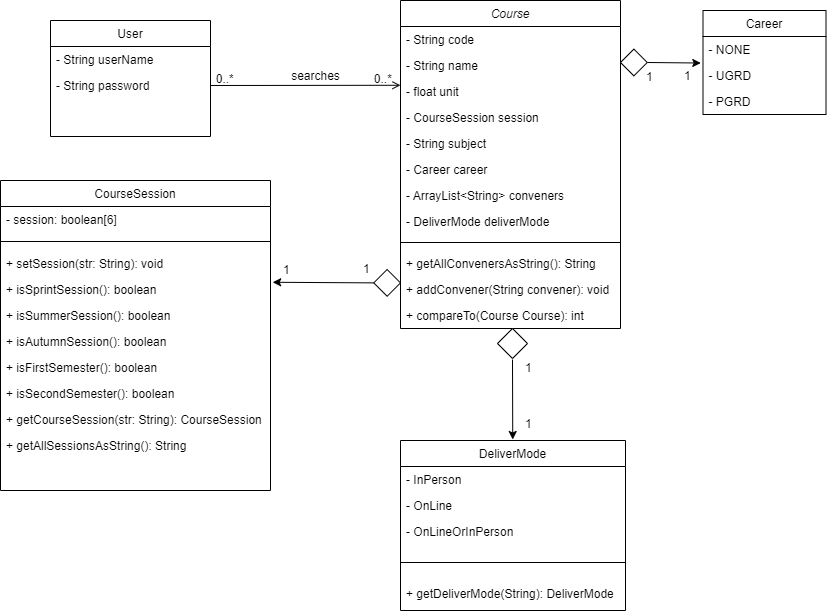

The diagram above was exported from draw.io. Its source (the exported page's mxGraphModel, read from the mxfile embedded in the PNG):
<mxGraphModel dx="2168" dy="683" grid="1" gridSize="10" guides="1" tooltips="1" connect="1" arrows="1" fold="1" page="1" pageScale="1" pageWidth="827" pageHeight="1169" math="0" shadow="0">
  <root>
    <mxCell id="WIyWlLk6GJQsqaUBKTNV-0" />
    <mxCell id="WIyWlLk6GJQsqaUBKTNV-1" parent="WIyWlLk6GJQsqaUBKTNV-0" />
    <mxCell id="zkfFHV4jXpPFQw0GAbJ--0" value="Course" style="swimlane;fontStyle=2;align=center;verticalAlign=top;childLayout=stackLayout;horizontal=1;startSize=26;horizontalStack=0;resizeParent=1;resizeLast=0;collapsible=1;marginBottom=0;rounded=0;shadow=0;strokeWidth=1;" parent="WIyWlLk6GJQsqaUBKTNV-1" vertex="1">
      <mxGeometry x="390" y="40" width="220" height="328" as="geometry">
        <mxRectangle x="350" y="40" width="160" height="26" as="alternateBounds" />
      </mxGeometry>
    </mxCell>
    <mxCell id="zkfFHV4jXpPFQw0GAbJ--1" value="- String code" style="text;align=left;verticalAlign=top;spacingLeft=4;spacingRight=4;overflow=hidden;rotatable=0;points=[[0,0.5],[1,0.5]];portConstraint=eastwest;" parent="zkfFHV4jXpPFQw0GAbJ--0" vertex="1">
      <mxGeometry y="26" width="220" height="26" as="geometry" />
    </mxCell>
    <mxCell id="zkfFHV4jXpPFQw0GAbJ--2" value="- String name" style="text;align=left;verticalAlign=top;spacingLeft=4;spacingRight=4;overflow=hidden;rotatable=0;points=[[0,0.5],[1,0.5]];portConstraint=eastwest;rounded=0;shadow=0;html=0;" parent="zkfFHV4jXpPFQw0GAbJ--0" vertex="1">
      <mxGeometry y="52" width="220" height="26" as="geometry" />
    </mxCell>
    <mxCell id="zkfFHV4jXpPFQw0GAbJ--3" value="- float unit" style="text;align=left;verticalAlign=top;spacingLeft=4;spacingRight=4;overflow=hidden;rotatable=0;points=[[0,0.5],[1,0.5]];portConstraint=eastwest;rounded=0;shadow=0;html=0;" parent="zkfFHV4jXpPFQw0GAbJ--0" vertex="1">
      <mxGeometry y="78" width="220" height="26" as="geometry" />
    </mxCell>
    <mxCell id="zkfFHV4jXpPFQw0GAbJ--5" value="- CourseSession session" style="text;align=left;verticalAlign=top;spacingLeft=4;spacingRight=4;overflow=hidden;rotatable=0;points=[[0,0.5],[1,0.5]];portConstraint=eastwest;" parent="zkfFHV4jXpPFQw0GAbJ--0" vertex="1">
      <mxGeometry y="104" width="220" height="26" as="geometry" />
    </mxCell>
    <mxCell id="fFB71SP1FKgC7rFVCYWi-1" value="- String subject" style="text;align=left;verticalAlign=top;spacingLeft=4;spacingRight=4;overflow=hidden;rotatable=0;points=[[0,0.5],[1,0.5]];portConstraint=eastwest;" vertex="1" parent="zkfFHV4jXpPFQw0GAbJ--0">
      <mxGeometry y="130" width="220" height="26" as="geometry" />
    </mxCell>
    <mxCell id="fFB71SP1FKgC7rFVCYWi-2" value="- Career career" style="text;align=left;verticalAlign=top;spacingLeft=4;spacingRight=4;overflow=hidden;rotatable=0;points=[[0,0.5],[1,0.5]];portConstraint=eastwest;" vertex="1" parent="zkfFHV4jXpPFQw0GAbJ--0">
      <mxGeometry y="156" width="220" height="26" as="geometry" />
    </mxCell>
    <mxCell id="fFB71SP1FKgC7rFVCYWi-3" value="- ArrayList&lt;String&gt; conveners" style="text;align=left;verticalAlign=top;spacingLeft=4;spacingRight=4;overflow=hidden;rotatable=0;points=[[0,0.5],[1,0.5]];portConstraint=eastwest;" vertex="1" parent="zkfFHV4jXpPFQw0GAbJ--0">
      <mxGeometry y="182" width="220" height="26" as="geometry" />
    </mxCell>
    <mxCell id="fFB71SP1FKgC7rFVCYWi-4" value="- DeliverMode deliverMode" style="text;align=left;verticalAlign=top;spacingLeft=4;spacingRight=4;overflow=hidden;rotatable=0;points=[[0,0.5],[1,0.5]];portConstraint=eastwest;" vertex="1" parent="zkfFHV4jXpPFQw0GAbJ--0">
      <mxGeometry y="208" width="220" height="26" as="geometry" />
    </mxCell>
    <mxCell id="zkfFHV4jXpPFQw0GAbJ--4" value="" style="line;html=1;strokeWidth=1;align=left;verticalAlign=middle;spacingTop=-1;spacingLeft=3;spacingRight=3;rotatable=0;labelPosition=right;points=[];portConstraint=eastwest;" parent="zkfFHV4jXpPFQw0GAbJ--0" vertex="1">
      <mxGeometry y="234" width="220" height="16" as="geometry" />
    </mxCell>
    <mxCell id="fFB71SP1FKgC7rFVCYWi-7" value="+ getAllConvenersAsString(): String" style="text;align=left;verticalAlign=top;spacingLeft=4;spacingRight=4;overflow=hidden;rotatable=0;points=[[0,0.5],[1,0.5]];portConstraint=eastwest;" vertex="1" parent="zkfFHV4jXpPFQw0GAbJ--0">
      <mxGeometry y="250" width="220" height="26" as="geometry" />
    </mxCell>
    <mxCell id="fFB71SP1FKgC7rFVCYWi-5" value="+ addConvener(String convener): void" style="text;align=left;verticalAlign=top;spacingLeft=4;spacingRight=4;overflow=hidden;rotatable=0;points=[[0,0.5],[1,0.5]];portConstraint=eastwest;" vertex="1" parent="zkfFHV4jXpPFQw0GAbJ--0">
      <mxGeometry y="276" width="220" height="26" as="geometry" />
    </mxCell>
    <mxCell id="fFB71SP1FKgC7rFVCYWi-6" value="+ compareTo(Course Course): int" style="text;align=left;verticalAlign=top;spacingLeft=4;spacingRight=4;overflow=hidden;rotatable=0;points=[[0,0.5],[1,0.5]];portConstraint=eastwest;" vertex="1" parent="zkfFHV4jXpPFQw0GAbJ--0">
      <mxGeometry y="302" width="220" height="26" as="geometry" />
    </mxCell>
    <mxCell id="zkfFHV4jXpPFQw0GAbJ--6" value="Career" style="swimlane;fontStyle=0;align=center;verticalAlign=top;childLayout=stackLayout;horizontal=1;startSize=26;horizontalStack=0;resizeParent=1;resizeLast=0;collapsible=1;marginBottom=0;rounded=0;shadow=0;strokeWidth=1;" parent="WIyWlLk6GJQsqaUBKTNV-1" vertex="1">
      <mxGeometry x="692.5" y="50" width="123" height="104" as="geometry">
        <mxRectangle x="130" y="380" width="160" height="26" as="alternateBounds" />
      </mxGeometry>
    </mxCell>
    <mxCell id="zkfFHV4jXpPFQw0GAbJ--7" value="- NONE" style="text;align=left;verticalAlign=top;spacingLeft=4;spacingRight=4;overflow=hidden;rotatable=0;points=[[0,0.5],[1,0.5]];portConstraint=eastwest;" parent="zkfFHV4jXpPFQw0GAbJ--6" vertex="1">
      <mxGeometry y="26" width="123" height="26" as="geometry" />
    </mxCell>
    <mxCell id="zkfFHV4jXpPFQw0GAbJ--8" value="- UGRD&#10;&#10;" style="text;align=left;verticalAlign=top;spacingLeft=4;spacingRight=4;overflow=hidden;rotatable=0;points=[[0,0.5],[1,0.5]];portConstraint=eastwest;rounded=0;shadow=0;html=0;" parent="zkfFHV4jXpPFQw0GAbJ--6" vertex="1">
      <mxGeometry y="52" width="123" height="26" as="geometry" />
    </mxCell>
    <mxCell id="fFB71SP1FKgC7rFVCYWi-16" value="- PGRD" style="text;align=left;verticalAlign=top;spacingLeft=4;spacingRight=4;overflow=hidden;rotatable=0;points=[[0,0.5],[1,0.5]];portConstraint=eastwest;rounded=0;shadow=0;html=0;" vertex="1" parent="zkfFHV4jXpPFQw0GAbJ--6">
      <mxGeometry y="78" width="123" height="26" as="geometry" />
    </mxCell>
    <mxCell id="zkfFHV4jXpPFQw0GAbJ--13" value="DeliverMode" style="swimlane;fontStyle=0;align=center;verticalAlign=top;childLayout=stackLayout;horizontal=1;startSize=26;horizontalStack=0;resizeParent=1;resizeLast=0;collapsible=1;marginBottom=0;rounded=0;shadow=0;strokeWidth=1;" parent="WIyWlLk6GJQsqaUBKTNV-1" vertex="1">
      <mxGeometry x="390" y="480" width="225" height="170" as="geometry">
        <mxRectangle x="340" y="380" width="170" height="26" as="alternateBounds" />
      </mxGeometry>
    </mxCell>
    <mxCell id="zkfFHV4jXpPFQw0GAbJ--14" value="- InPerson " style="text;align=left;verticalAlign=top;spacingLeft=4;spacingRight=4;overflow=hidden;rotatable=0;points=[[0,0.5],[1,0.5]];portConstraint=eastwest;" parent="zkfFHV4jXpPFQw0GAbJ--13" vertex="1">
      <mxGeometry y="26" width="225" height="26" as="geometry" />
    </mxCell>
    <mxCell id="fFB71SP1FKgC7rFVCYWi-12" value="- OnLine" style="text;align=left;verticalAlign=top;spacingLeft=4;spacingRight=4;overflow=hidden;rotatable=0;points=[[0,0.5],[1,0.5]];portConstraint=eastwest;" vertex="1" parent="zkfFHV4jXpPFQw0GAbJ--13">
      <mxGeometry y="52" width="225" height="26" as="geometry" />
    </mxCell>
    <mxCell id="fFB71SP1FKgC7rFVCYWi-13" value=" - OnLineOrInPerson" style="text;align=left;verticalAlign=top;spacingLeft=4;spacingRight=4;overflow=hidden;rotatable=0;points=[[0,0.5],[1,0.5]];portConstraint=eastwest;" vertex="1" parent="zkfFHV4jXpPFQw0GAbJ--13">
      <mxGeometry y="78" width="225" height="26" as="geometry" />
    </mxCell>
    <mxCell id="zkfFHV4jXpPFQw0GAbJ--15" value="" style="line;html=1;strokeWidth=1;align=left;verticalAlign=middle;spacingTop=-1;spacingLeft=3;spacingRight=3;rotatable=0;labelPosition=right;points=[];portConstraint=eastwest;" parent="zkfFHV4jXpPFQw0GAbJ--13" vertex="1">
      <mxGeometry y="104" width="225" height="36" as="geometry" />
    </mxCell>
    <mxCell id="fFB71SP1FKgC7rFVCYWi-11" value="+ getDeliverMode(String): DeliverMode" style="text;align=left;verticalAlign=top;spacingLeft=4;spacingRight=4;overflow=hidden;rotatable=0;points=[[0,0.5],[1,0.5]];portConstraint=eastwest;" vertex="1" parent="zkfFHV4jXpPFQw0GAbJ--13">
      <mxGeometry y="140" width="225" height="26" as="geometry" />
    </mxCell>
    <mxCell id="zkfFHV4jXpPFQw0GAbJ--17" value="User" style="swimlane;fontStyle=0;align=center;verticalAlign=top;childLayout=stackLayout;horizontal=1;startSize=26;horizontalStack=0;resizeParent=1;resizeLast=0;collapsible=1;marginBottom=0;rounded=0;shadow=0;strokeWidth=1;" parent="WIyWlLk6GJQsqaUBKTNV-1" vertex="1">
      <mxGeometry x="40" y="60" width="160" height="116" as="geometry">
        <mxRectangle x="550" y="140" width="160" height="26" as="alternateBounds" />
      </mxGeometry>
    </mxCell>
    <mxCell id="zkfFHV4jXpPFQw0GAbJ--18" value="- String userName" style="text;align=left;verticalAlign=top;spacingLeft=4;spacingRight=4;overflow=hidden;rotatable=0;points=[[0,0.5],[1,0.5]];portConstraint=eastwest;" parent="zkfFHV4jXpPFQw0GAbJ--17" vertex="1">
      <mxGeometry y="26" width="160" height="26" as="geometry" />
    </mxCell>
    <mxCell id="zkfFHV4jXpPFQw0GAbJ--19" value="- String password" style="text;align=left;verticalAlign=top;spacingLeft=4;spacingRight=4;overflow=hidden;rotatable=0;points=[[0,0.5],[1,0.5]];portConstraint=eastwest;rounded=0;shadow=0;html=0;" parent="zkfFHV4jXpPFQw0GAbJ--17" vertex="1">
      <mxGeometry y="52" width="160" height="26" as="geometry" />
    </mxCell>
    <mxCell id="zkfFHV4jXpPFQw0GAbJ--26" value="" style="endArrow=open;shadow=0;strokeWidth=1;rounded=0;endFill=1;edgeStyle=elbowEdgeStyle;elbow=vertical;exitX=1;exitY=0.5;exitDx=0;exitDy=0;" parent="WIyWlLk6GJQsqaUBKTNV-1" source="zkfFHV4jXpPFQw0GAbJ--19" target="zkfFHV4jXpPFQw0GAbJ--3" edge="1">
      <mxGeometry x="0.5" y="41" relative="1" as="geometry">
        <mxPoint x="334" y="184.65599999999995" as="sourcePoint" />
        <mxPoint x="518" y="210" as="targetPoint" />
        <mxPoint x="-40" y="32" as="offset" />
      </mxGeometry>
    </mxCell>
    <mxCell id="zkfFHV4jXpPFQw0GAbJ--27" value="0..*" style="resizable=0;align=left;verticalAlign=bottom;labelBackgroundColor=none;fontSize=12;" parent="zkfFHV4jXpPFQw0GAbJ--26" connectable="0" vertex="1">
      <mxGeometry x="-1" relative="1" as="geometry">
        <mxPoint x="4" y="2" as="offset" />
      </mxGeometry>
    </mxCell>
    <mxCell id="zkfFHV4jXpPFQw0GAbJ--28" value="0..*" style="resizable=0;align=right;verticalAlign=bottom;labelBackgroundColor=none;fontSize=12;" parent="zkfFHV4jXpPFQw0GAbJ--26" connectable="0" vertex="1">
      <mxGeometry x="1" relative="1" as="geometry">
        <mxPoint x="-7" y="2" as="offset" />
      </mxGeometry>
    </mxCell>
    <mxCell id="zkfFHV4jXpPFQw0GAbJ--29" value="searches" style="text;html=1;resizable=0;points=[];;align=center;verticalAlign=middle;labelBackgroundColor=none;rounded=0;shadow=0;strokeWidth=1;fontSize=12;" parent="zkfFHV4jXpPFQw0GAbJ--26" vertex="1" connectable="0">
      <mxGeometry x="0.5" y="49" relative="1" as="geometry">
        <mxPoint x="-38" y="40" as="offset" />
      </mxGeometry>
    </mxCell>
    <mxCell id="fFB71SP1FKgC7rFVCYWi-9" value="" style="rhombus;whiteSpace=wrap;html=1;" vertex="1" parent="WIyWlLk6GJQsqaUBKTNV-1">
      <mxGeometry x="487" y="368" width="30" height="30" as="geometry" />
    </mxCell>
    <mxCell id="fFB71SP1FKgC7rFVCYWi-22" value="" style="rhombus;whiteSpace=wrap;html=1;" vertex="1" parent="WIyWlLk6GJQsqaUBKTNV-1">
      <mxGeometry x="610" y="88.62" width="26.75" height="26.75" as="geometry" />
    </mxCell>
    <mxCell id="fFB71SP1FKgC7rFVCYWi-39" value="CourseSession " style="swimlane;fontStyle=0;align=center;verticalAlign=top;childLayout=stackLayout;horizontal=1;startSize=26;horizontalStack=0;resizeParent=1;resizeLast=0;collapsible=1;marginBottom=0;rounded=0;shadow=0;strokeWidth=1;" vertex="1" parent="WIyWlLk6GJQsqaUBKTNV-1">
      <mxGeometry x="-10" y="220" width="270" height="310" as="geometry">
        <mxRectangle x="340" y="380" width="170" height="26" as="alternateBounds" />
      </mxGeometry>
    </mxCell>
    <mxCell id="fFB71SP1FKgC7rFVCYWi-40" value="- session: boolean[6]" style="text;align=left;verticalAlign=top;spacingLeft=4;spacingRight=4;overflow=hidden;rotatable=0;points=[[0,0.5],[1,0.5]];portConstraint=eastwest;" vertex="1" parent="fFB71SP1FKgC7rFVCYWi-39">
      <mxGeometry y="26" width="270" height="26" as="geometry" />
    </mxCell>
    <mxCell id="fFB71SP1FKgC7rFVCYWi-43" value="" style="line;html=1;strokeWidth=1;align=left;verticalAlign=middle;spacingTop=-1;spacingLeft=3;spacingRight=3;rotatable=0;labelPosition=right;points=[];portConstraint=eastwest;" vertex="1" parent="fFB71SP1FKgC7rFVCYWi-39">
      <mxGeometry y="52" width="270" height="18" as="geometry" />
    </mxCell>
    <mxCell id="fFB71SP1FKgC7rFVCYWi-44" value="+ setSession(str: String): void" style="text;align=left;verticalAlign=top;spacingLeft=4;spacingRight=4;overflow=hidden;rotatable=0;points=[[0,0.5],[1,0.5]];portConstraint=eastwest;" vertex="1" parent="fFB71SP1FKgC7rFVCYWi-39">
      <mxGeometry y="70" width="270" height="26" as="geometry" />
    </mxCell>
    <mxCell id="fFB71SP1FKgC7rFVCYWi-45" value="+ isSprintSession(): boolean" style="text;align=left;verticalAlign=top;spacingLeft=4;spacingRight=4;overflow=hidden;rotatable=0;points=[[0,0.5],[1,0.5]];portConstraint=eastwest;" vertex="1" parent="fFB71SP1FKgC7rFVCYWi-39">
      <mxGeometry y="96" width="270" height="26" as="geometry" />
    </mxCell>
    <mxCell id="fFB71SP1FKgC7rFVCYWi-46" value="+ isSummerSession(): boolean" style="text;align=left;verticalAlign=top;spacingLeft=4;spacingRight=4;overflow=hidden;rotatable=0;points=[[0,0.5],[1,0.5]];portConstraint=eastwest;" vertex="1" parent="fFB71SP1FKgC7rFVCYWi-39">
      <mxGeometry y="122" width="270" height="26" as="geometry" />
    </mxCell>
    <mxCell id="fFB71SP1FKgC7rFVCYWi-47" value="+ isAutumnSession(): boolean" style="text;align=left;verticalAlign=top;spacingLeft=4;spacingRight=4;overflow=hidden;rotatable=0;points=[[0,0.5],[1,0.5]];portConstraint=eastwest;" vertex="1" parent="fFB71SP1FKgC7rFVCYWi-39">
      <mxGeometry y="148" width="270" height="26" as="geometry" />
    </mxCell>
    <mxCell id="fFB71SP1FKgC7rFVCYWi-50" value="+ isFirstSemester(): boolean" style="text;align=left;verticalAlign=top;spacingLeft=4;spacingRight=4;overflow=hidden;rotatable=0;points=[[0,0.5],[1,0.5]];portConstraint=eastwest;" vertex="1" parent="fFB71SP1FKgC7rFVCYWi-39">
      <mxGeometry y="174" width="270" height="26" as="geometry" />
    </mxCell>
    <mxCell id="fFB71SP1FKgC7rFVCYWi-51" value="+ isSecondSemester(): boolean" style="text;align=left;verticalAlign=top;spacingLeft=4;spacingRight=4;overflow=hidden;rotatable=0;points=[[0,0.5],[1,0.5]];portConstraint=eastwest;" vertex="1" parent="fFB71SP1FKgC7rFVCYWi-39">
      <mxGeometry y="200" width="270" height="26" as="geometry" />
    </mxCell>
    <mxCell id="fFB71SP1FKgC7rFVCYWi-52" value="+ getCourseSession(str: String): CourseSession" style="text;align=left;verticalAlign=top;spacingLeft=4;spacingRight=4;overflow=hidden;rotatable=0;points=[[0,0.5],[1,0.5]];portConstraint=eastwest;" vertex="1" parent="fFB71SP1FKgC7rFVCYWi-39">
      <mxGeometry y="226" width="270" height="26" as="geometry" />
    </mxCell>
    <mxCell id="fFB71SP1FKgC7rFVCYWi-53" value="+ getAllSessionsAsString(): String" style="text;align=left;verticalAlign=top;spacingLeft=4;spacingRight=4;overflow=hidden;rotatable=0;points=[[0,0.5],[1,0.5]];portConstraint=eastwest;" vertex="1" parent="fFB71SP1FKgC7rFVCYWi-39">
      <mxGeometry y="252" width="270" height="26" as="geometry" />
    </mxCell>
    <mxCell id="fFB71SP1FKgC7rFVCYWi-56" value="" style="rhombus;whiteSpace=wrap;html=1;" vertex="1" parent="WIyWlLk6GJQsqaUBKTNV-1">
      <mxGeometry x="363.25" y="309" width="26.75" height="26.75" as="geometry" />
    </mxCell>
    <mxCell id="fFB71SP1FKgC7rFVCYWi-63" value="" style="endArrow=classic;html=1;rounded=0;entryX=1.008;entryY=0.222;entryDx=0;entryDy=0;exitX=0;exitY=0.5;exitDx=0;exitDy=0;entryPerimeter=0;" edge="1" parent="WIyWlLk6GJQsqaUBKTNV-1" source="fFB71SP1FKgC7rFVCYWi-56" target="fFB71SP1FKgC7rFVCYWi-45">
      <mxGeometry width="50" height="50" relative="1" as="geometry">
        <mxPoint x="420" y="300" as="sourcePoint" />
        <mxPoint x="470" y="250" as="targetPoint" />
      </mxGeometry>
    </mxCell>
    <mxCell id="fFB71SP1FKgC7rFVCYWi-64" value="" style="endArrow=classic;html=1;rounded=0;exitX=1;exitY=0.5;exitDx=0;exitDy=0;entryX=-0.018;entryY=0.02;entryDx=0;entryDy=0;entryPerimeter=0;" edge="1" parent="WIyWlLk6GJQsqaUBKTNV-1" source="fFB71SP1FKgC7rFVCYWi-22" target="zkfFHV4jXpPFQw0GAbJ--8">
      <mxGeometry width="50" height="50" relative="1" as="geometry">
        <mxPoint x="640" y="150" as="sourcePoint" />
        <mxPoint x="690" y="100" as="targetPoint" />
      </mxGeometry>
    </mxCell>
    <mxCell id="fFB71SP1FKgC7rFVCYWi-66" value="" style="endArrow=classic;html=1;rounded=0;" edge="1" parent="WIyWlLk6GJQsqaUBKTNV-1">
      <mxGeometry width="50" height="50" relative="1" as="geometry">
        <mxPoint x="502" y="399" as="sourcePoint" />
        <mxPoint x="502.242424242424" y="479" as="targetPoint" />
      </mxGeometry>
    </mxCell>
    <mxCell id="fFB71SP1FKgC7rFVCYWi-67" value="1" style="resizable=0;align=left;verticalAlign=bottom;labelBackgroundColor=none;fontSize=12;" connectable="0" vertex="1" parent="WIyWlLk6GJQsqaUBKTNV-1">
      <mxGeometry x="213.8888888888889" y="141.1111111111111" as="geometry">
        <mxPoint x="57" y="177" as="offset" />
      </mxGeometry>
    </mxCell>
    <mxCell id="fFB71SP1FKgC7rFVCYWi-68" value="1" style="resizable=0;align=left;verticalAlign=bottom;labelBackgroundColor=none;fontSize=12;" connectable="0" vertex="1" parent="WIyWlLk6GJQsqaUBKTNV-1">
      <mxGeometry x="350.9988888888889" y="317.0011111111111" as="geometry" />
    </mxCell>
    <mxCell id="fFB71SP1FKgC7rFVCYWi-69" value="1" style="resizable=0;align=left;verticalAlign=bottom;labelBackgroundColor=none;fontSize=12;" connectable="0" vertex="1" parent="WIyWlLk6GJQsqaUBKTNV-1">
      <mxGeometry x="615.9988888888889" y="133.1111111111111" as="geometry">
        <mxPoint x="18" y="-8" as="offset" />
      </mxGeometry>
    </mxCell>
    <mxCell id="fFB71SP1FKgC7rFVCYWi-70" value="1" style="resizable=0;align=left;verticalAlign=bottom;labelBackgroundColor=none;fontSize=12;direction=south;" connectable="0" vertex="1" parent="WIyWlLk6GJQsqaUBKTNV-1">
      <mxGeometry x="624.9988888888889" y="145.1111111111111" as="geometry">
        <mxPoint x="47" y="-21" as="offset" />
      </mxGeometry>
    </mxCell>
    <mxCell id="fFB71SP1FKgC7rFVCYWi-71" value="1" style="resizable=0;align=left;verticalAlign=bottom;labelBackgroundColor=none;fontSize=12;" connectable="0" vertex="1" parent="WIyWlLk6GJQsqaUBKTNV-1">
      <mxGeometry x="360.9988888888889" y="327.0011111111111" as="geometry">
        <mxPoint x="152" y="89" as="offset" />
      </mxGeometry>
    </mxCell>
    <mxCell id="fFB71SP1FKgC7rFVCYWi-72" value="1" style="resizable=0;align=left;verticalAlign=bottom;labelBackgroundColor=none;fontSize=12;" connectable="0" vertex="1" parent="WIyWlLk6GJQsqaUBKTNV-1">
      <mxGeometry x="360.9988888888889" y="383.0011111111111" as="geometry">
        <mxPoint x="152" y="89" as="offset" />
      </mxGeometry>
    </mxCell>
  </root>
</mxGraphModel>